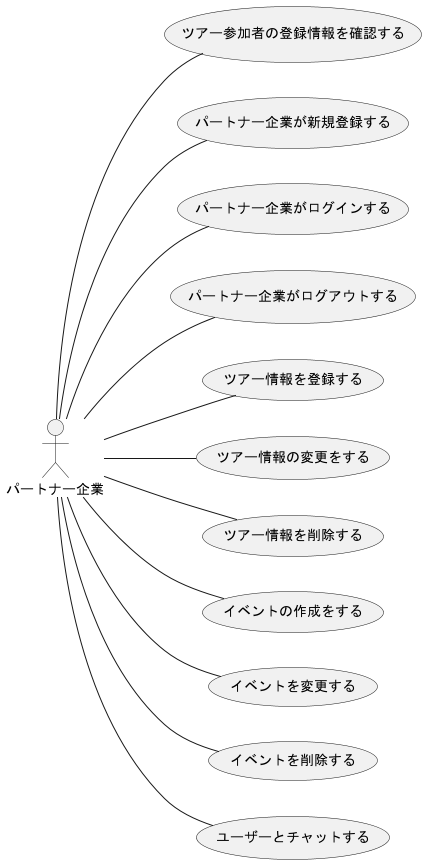

The diagram above was rendered by PlantUML. Its source (embedded in the PNG):
@startuml パートナー企業_usecase
left to right direction
actor パートナー企業

パートナー企業 -- (ツアー参加者の登録情報を確認する)
パートナー企業 -- (パートナー企業が新規登録する)
パートナー企業 -- (パートナー企業がログインする)
パートナー企業 -- (パートナー企業がログアウトする)
パートナー企業 -- (ツアー情報を登録する)
パートナー企業 -- (ツアー情報の変更をする)
パートナー企業 -- (ツアー情報を削除する)
パートナー企業 -- (イベントの作成をする)
パートナー企業 -- (イベントを変更する)
パートナー企業 -- (イベントを削除する)
パートナー企業 -- (ユーザーとチャットする)


@enduml